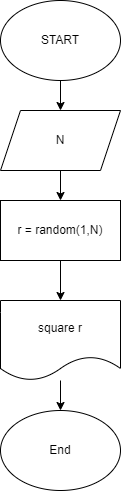

The diagram above was exported from draw.io. Its source (the exported page's mxGraphModel, read from the mxfile embedded in the PNG):
<mxGraphModel dx="192" dy="62" grid="1" gridSize="10" guides="1" tooltips="1" connect="1" arrows="1" fold="1" page="1" pageScale="1" pageWidth="827" pageHeight="1169" math="0" shadow="0">
  <root>
    <mxCell id="0" />
    <mxCell id="1" parent="0" />
    <mxCell id="4" value="" style="edgeStyle=none;html=1;" edge="1" parent="1" source="2" target="3">
      <mxGeometry relative="1" as="geometry" />
    </mxCell>
    <mxCell id="2" value="START" style="ellipse;whiteSpace=wrap;html=1;" vertex="1" parent="1">
      <mxGeometry x="40" y="10" width="120" height="80" as="geometry" />
    </mxCell>
    <mxCell id="6" value="" style="edgeStyle=none;html=1;" edge="1" parent="1" source="3" target="5">
      <mxGeometry relative="1" as="geometry" />
    </mxCell>
    <mxCell id="3" value="N" style="shape=parallelogram;perimeter=parallelogramPerimeter;whiteSpace=wrap;html=1;fixedSize=1;" vertex="1" parent="1">
      <mxGeometry x="40" y="120" width="120" height="60" as="geometry" />
    </mxCell>
    <mxCell id="8" value="" style="edgeStyle=none;html=1;" edge="1" parent="1" source="5" target="7">
      <mxGeometry relative="1" as="geometry" />
    </mxCell>
    <mxCell id="5" value="r = random(1,N)" style="rounded=0;whiteSpace=wrap;html=1;" vertex="1" parent="1">
      <mxGeometry x="40" y="210" width="120" height="60" as="geometry" />
    </mxCell>
    <mxCell id="10" value="" style="edgeStyle=none;html=1;" edge="1" parent="1" source="7" target="9">
      <mxGeometry relative="1" as="geometry" />
    </mxCell>
    <mxCell id="7" value="square r" style="shape=document;whiteSpace=wrap;html=1;boundedLbl=1;" vertex="1" parent="1">
      <mxGeometry x="40" y="310" width="120" height="80" as="geometry" />
    </mxCell>
    <mxCell id="9" value="End" style="ellipse;whiteSpace=wrap;html=1;" vertex="1" parent="1">
      <mxGeometry x="40" y="420" width="120" height="80" as="geometry" />
    </mxCell>
  </root>
</mxGraphModel>